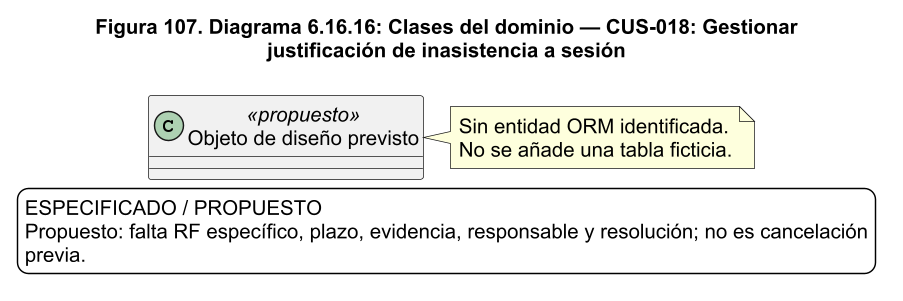

The diagram above was rendered by PlantUML. Its source (embedded in the PNG):
@startuml
!pragma layout smetana
skinparam backgroundColor white
skinparam shadowing false
skinparam defaultFontName Arial
skinparam defaultFontSize 14
skinparam ArrowColor #1C2A59
skinparam packageStyle rectangle
skinparam wrapWidth 220
skinparam maxMessageSize 260
skinparam dpi 140
title Figura 107. Diagrama 6.16.16: Clases del dominio — CUS-018: Gestionar\njustificación de inasistencia a sesión
class "Objeto de diseño previsto" as previsto <<propuesto>>
note right of previsto
Sin entidad ORM identificada.
No se añade una tabla ficticia.
end note
legend bottom
ESPECIFICADO / PROPUESTO
Propuesto: falta RF específico, plazo, evidencia, responsable y resolución; no es cancelación
previa.
endlegend

@enduml